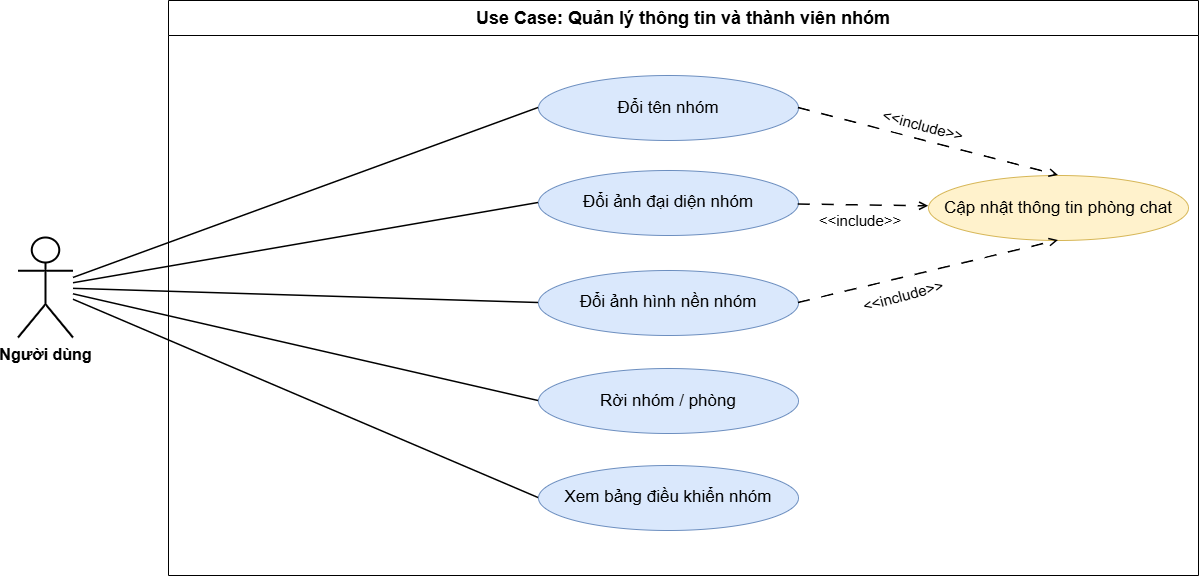

The diagram above was exported from draw.io. Its source (the exported page's mxGraphModel, read from the mxfile embedded in the PNG):
<mxGraphModel dx="1244" dy="643" grid="1" gridSize="10" guides="1" tooltips="1" connect="1" arrows="1" fold="1" page="1" pageScale="1" pageWidth="827" pageHeight="1169" math="0" shadow="0">
  <root>
    <mxCell id="0" />
    <mxCell id="1" parent="0" />
    <mxCell id="sys" parent="1" style="swimlane;html=1;startSize=35;horizontal=1;rounded=0;collapsible=0;whiteSpace=wrap;fontStyle=1;fontSize=16;" value="&lt;font style=&quot;font-size: 18px;&quot;&gt;Use Case: Quản lý thông tin và thành viên nhóm&lt;/font&gt;" vertex="1">
      <mxGeometry height="575" width="1030" x="180" y="25" as="geometry" />
    </mxCell>
    <mxCell id="uc31" parent="sys" style="ellipse;whiteSpace=wrap;html=1;fillColor=#dae8fc;strokeColor=#6c8ebf;fontSize=17;" value="Đổi tên nhóm" vertex="1">
      <mxGeometry height="65" width="260" x="370" y="75" as="geometry" />
    </mxCell>
    <mxCell id="uc32" parent="sys" style="ellipse;whiteSpace=wrap;html=1;fillColor=#dae8fc;strokeColor=#6c8ebf;fontSize=17;" value="Đổi ảnh đại diện nhóm" vertex="1">
      <mxGeometry height="65" width="260" x="370" y="170" as="geometry" />
    </mxCell>
    <mxCell id="uc33" parent="sys" style="ellipse;whiteSpace=wrap;html=1;fillColor=#dae8fc;strokeColor=#6c8ebf;fontSize=17;" value="Đổi ảnh hình nền nhóm" vertex="1">
      <mxGeometry height="65" width="260" x="370" y="270" as="geometry" />
    </mxCell>
    <mxCell id="uc34" parent="sys" style="ellipse;whiteSpace=wrap;html=1;fillColor=#dae8fc;strokeColor=#6c8ebf;fontSize=17;" value="Rời nhóm / phòng" vertex="1">
      <mxGeometry height="65" width="260" x="370" y="368" as="geometry" />
    </mxCell>
    <mxCell id="uc35" parent="sys" style="ellipse;whiteSpace=wrap;html=1;fillColor=#dae8fc;strokeColor=#6c8ebf;fontSize=17;" value="Xem bảng điều khiển nhóm" vertex="1">
      <mxGeometry height="65" width="260" x="370" y="465" as="geometry" />
    </mxCell>
    <mxCell id="sub1" parent="sys" style="ellipse;whiteSpace=wrap;html=1;fillColor=#fff2cc;strokeColor=#d6b656;fontSize=17;labelBackgroundColor=none;" value="&lt;span&gt;Cập nhật thông tin phòng chat&lt;/span&gt;" vertex="1">
      <mxGeometry height="65" width="260" x="760" y="175" as="geometry" />
    </mxCell>
    <mxCell id="r1" edge="1" parent="sys" source="uc31" style="dashed=1;endArrow=open;html=1;rounded=0;dashPattern=8 8;strokeWidth=1.5;exitX=1;exitY=0.5;exitDx=0;exitDy=0;entryX=0.5;entryY=0;entryDx=0;entryDy=0;" target="sub1">
      <mxGeometry relative="1" as="geometry" />
    </mxCell>
    <mxCell id="r2" edge="1" parent="sys" source="uc32" style="dashed=1;endArrow=open;html=1;rounded=0;dashPattern=8 8;strokeWidth=1.5;" target="sub1">
      <mxGeometry relative="1" as="geometry" />
    </mxCell>
    <mxCell id="h1KJIQSdNLB3utIBpe8L-5" parent="sys" style="text;html=1;whiteSpace=wrap;strokeColor=none;fillColor=none;align=center;verticalAlign=middle;rounded=0;rotation=15;" value="&lt;font style=&quot;font-size: 15px;&quot;&gt;&amp;lt;&amp;lt;&lt;/font&gt;&lt;font style=&quot;font-size: 15px;&quot;&gt;include&lt;/font&gt;&lt;font style=&quot;font-size: 15px;&quot;&gt;&amp;gt;&amp;gt;&lt;/font&gt;" vertex="1">
      <mxGeometry height="20" width="90" x="710" y="115" as="geometry" />
    </mxCell>
    <mxCell id="h1KJIQSdNLB3utIBpe8L-7" parent="sys" style="text;html=1;whiteSpace=wrap;strokeColor=none;fillColor=none;align=center;verticalAlign=middle;rounded=0;rotation=0;" value="&lt;font style=&quot;font-size: 15px;&quot;&gt;&amp;lt;&amp;lt;&lt;/font&gt;&lt;font style=&quot;font-size: 15px;&quot;&gt;include&lt;/font&gt;&lt;font style=&quot;font-size: 15px;&quot;&gt;&amp;gt;&amp;gt;&lt;/font&gt;" vertex="1">
      <mxGeometry height="20" width="90" x="647.0048526340333" y="209.9961152925041" as="geometry" />
    </mxCell>
    <mxCell id="7c9nnAqoAI-XQhwnsjBL-1" edge="1" parent="sys" source="uc33" style="dashed=1;endArrow=open;html=1;rounded=0;dashPattern=8 8;strokeWidth=1.5;exitX=1;exitY=0.5;exitDx=0;exitDy=0;entryX=0.5;entryY=1;entryDx=0;entryDy=0;" target="sub1">
      <mxGeometry relative="1" as="geometry">
        <mxPoint x="760" y="305" as="sourcePoint" />
        <mxPoint x="890" y="307" as="targetPoint" />
      </mxGeometry>
    </mxCell>
    <mxCell id="7c9nnAqoAI-XQhwnsjBL-2" parent="sys" style="text;html=1;whiteSpace=wrap;strokeColor=none;fillColor=none;align=center;verticalAlign=middle;rounded=0;rotation=-15;" value="&lt;font style=&quot;font-size: 15px;&quot;&gt;&amp;lt;&amp;lt;&lt;/font&gt;&lt;font style=&quot;font-size: 15px;&quot;&gt;include&lt;/font&gt;&lt;font style=&quot;font-size: 15px;&quot;&gt;&amp;gt;&amp;gt;&lt;/font&gt;" vertex="1">
      <mxGeometry height="20" width="90" x="690" y="285" as="geometry" />
    </mxCell>
    <mxCell id="actor" parent="1" style="shape=umlActor;verticalLabelPosition=bottom;verticalAlign=top;html=1;outlineConnect=0;fontSize=14;strokeWidth=2;" value="&lt;font style=&quot;font-size: 16px;&quot;&gt;&lt;b&gt;Người dùng&lt;/b&gt;&lt;/font&gt;" vertex="1">
      <mxGeometry height="100" width="55" x="30" y="262.5" as="geometry" />
    </mxCell>
    <mxCell id="a1" edge="1" parent="1" source="actor" style="endArrow=none;html=1;rounded=0;strokeWidth=1.5;entryX=0;entryY=0.5;entryDx=0;entryDy=0;" target="uc31">
      <mxGeometry relative="1" as="geometry" />
    </mxCell>
    <mxCell id="a2" edge="1" parent="1" source="actor" style="endArrow=none;html=1;rounded=0;strokeWidth=1.5;entryX=0;entryY=0.5;entryDx=0;entryDy=0;" target="uc32">
      <mxGeometry relative="1" as="geometry" />
    </mxCell>
    <mxCell id="a3" edge="1" parent="1" source="actor" style="endArrow=none;html=1;rounded=0;strokeWidth=1.5;entryX=0;entryY=0.5;entryDx=0;entryDy=0;" target="uc33">
      <mxGeometry relative="1" as="geometry" />
    </mxCell>
    <mxCell id="a4" edge="1" parent="1" source="actor" style="endArrow=none;html=1;rounded=0;strokeWidth=1.5;entryX=0;entryY=0.5;entryDx=0;entryDy=0;" target="uc34">
      <mxGeometry relative="1" as="geometry" />
    </mxCell>
    <mxCell id="a5" edge="1" parent="1" source="actor" style="endArrow=none;html=1;rounded=0;strokeWidth=1.5;entryX=0;entryY=0.5;entryDx=0;entryDy=0;" target="uc35">
      <mxGeometry relative="1" as="geometry" />
    </mxCell>
  </root>
</mxGraphModel>